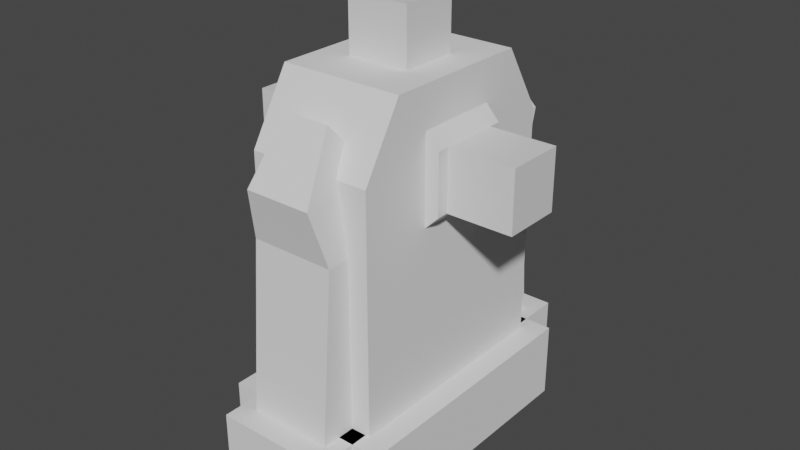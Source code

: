 # Source: Graves.blend  (saved by Blender 2.90.8; exported with 4.5.12 LTS)
import bpy
from mathutils import Matrix  # noqa: F401  (used for matrix-valued properties, if any)

bpy.ops.wm.read_factory_settings(use_empty=True)
scene = bpy.context.scene
scene.name = 'Scene'

# ---- collections
col_collection = bpy.data.collections.new('Collection'); scene.collection.children.link(col_collection)

# ---- materials (node trees are filled in below, after node groups)
mat_material = bpy.data.materials.new('Material')
mat_material.alpha_threshold = 0.0
mat_material.use_transparent_shadow = False
mat_material.line_color = (0.0, 0.0, 0.0, 1.0)

# ---- material node trees
mat_material.use_nodes = True; mat_material.node_tree.nodes.clear()
_N = mat_material.node_tree.nodes; _L = mat_material.node_tree.links
n0 = _N.new('ShaderNodeOutputMaterial'); n0.name = 'Material Output'; n0.location = (300, 300)
n1 = _N.new('ShaderNodeBsdfPrincipled'); n1.name = 'Principled BSDF'; n1.location = (10, 300)
n1.distribution = 'GGX'
n1.subsurface_method = 'BURLEY'
n1.inputs[2].default_value = 0.4
n1.inputs[3].default_value = 1.45
n1.inputs[27].default_value = (0.0, 0.0, 0.0, 1.0)
n1.inputs[28].default_value = 1.0
_L.new(n1.outputs[0], n0.inputs[0])
n0.is_active_output = True

# ---- world
world_world = bpy.data.worlds.new('World'); scene.world = world_world
world_world.use_nodes = True; world_world.node_tree.nodes.clear()
_N = world_world.node_tree.nodes; _L = world_world.node_tree.links
n0 = _N.new('ShaderNodeOutputWorld'); n0.name = 'World Output'; n0.location = (300, 300)
n1 = _N.new('ShaderNodeBackground'); n1.name = 'Background'; n1.location = (10, 300)
n1.inputs[0].default_value = (0.05088, 0.05088, 0.05088, 1.0)
_L.new(n1.outputs[0], n0.inputs[0])
n0.is_active_output = True
world_world.color = (0.05088, 0.05088, 0.05088)
world_world.use_sun_shadow = False
world_world.sun_shadow_jitter_overblur = 0.0

# ---- meshes
me_cube = bpy.data.meshes.new('Cube')
me_cube.from_pydata([(0.3694, 0.3435, 3.115), (0.3694, 0.3435, 0.0), (0.3694, -0.3435, 3.115), (0.3694, -0.3435, 0.0), (-0.3694, 0.3435, 3.115), (-0.3694, 0.3435, 0.0), (-0.3694, -0.3435, 3.115), (-0.3694, -0.3435, 0.0), (0.3694, -0.3435, 3.824), (-0.3694, -0.3435, 3.824), (0.3694, 0.3435, 3.824), (-0.3694, 0.3435, 3.824), (0.3694, -0.3435, 5.126), (-0.3694, -0.3435, 5.126), (0.3694, 0.3435, 5.126), (-0.3694, 0.3435, 5.126), (1.662, 0.3435, 3.115), (1.662, -0.3435, 3.115), (-1.662, -0.3435, 3.115), (-1.662, 0.3435, 3.115), (1.662, 0.3435, 3.824), (1.662, -0.3435, 3.824), (-1.662, -0.3435, 3.824), (-1.662, 0.3435, 3.824), (0.3694, 0.3435, 2.844), (0.3694, 0.3435, 2.592), (-0.3694, -0.3435, 2.592), (-0.3694, -0.3435, 2.844), (0.3694, -0.3435, 2.844), (0.3694, -0.3435, 2.592), (-0.3694, 0.3435, 2.844), (-0.3694, 0.3435, 2.592), (-0.3694, 0.3435, 4.129), (-0.3694, 0.3435, 4.391), (0.3694, 0.3435, 4.391), (0.3694, 0.3435, 4.129), (0.3694, -0.3435, 4.391), (0.3694, -0.3435, 4.129), (-0.3694, -0.3435, 4.129), (-0.3694, -0.3435, 4.391), (0.6344, -0.3435, 3.824), (0.888, -0.3435, 3.824), (0.888, 0.3435, 3.824), (0.6344, 0.3435, 3.824), (-0.6344, -0.3435, 3.115), (-0.888, -0.3435, 3.115), (-0.888, 0.3435, 3.115), (-0.6344, 0.3435, 3.115), (-0.6344, -0.3435, 3.824), (-0.888, -0.3435, 3.824), (-0.6344, 0.3435, 3.824), (-0.888, 0.3435, 3.824), (0.888, 0.3435, 3.115), (0.6344, 0.3435, 3.115), (0.888, -0.3435, 3.115), (0.6344, -0.3435, 3.115), (0.3694, 0.4879, 2.844), (0.3694, 0.4879, 2.592), (-0.3694, -0.4879, 2.592), (-0.3694, -0.4879, 2.844), (0.3694, -0.4879, 2.844), (0.3694, -0.4879, 2.592), (-0.3694, 0.4879, 2.844), (-0.3694, 0.4879, 2.592), (-0.3694, 0.4879, 4.129), (-0.3694, 0.4879, 4.391), (0.3694, 0.4879, 4.391), (0.3694, 0.4879, 4.129), (0.3694, -0.4879, 4.391), (0.3694, -0.4879, 4.129), (-0.3694, -0.4879, 4.129), (-0.3694, -0.4879, 4.391), (0.6344, -0.4879, 3.824), (0.888, -0.4879, 3.824), (0.888, 0.4879, 3.824), (0.6344, 0.4879, 3.824), (-0.6344, -0.4879, 3.115), (-0.888, -0.4879, 3.115), (-0.888, 0.4879, 3.115), (-0.6344, 0.4879, 3.115), (-0.6344, -0.4879, 3.824), (-0.888, -0.4879, 3.824), (-0.6344, 0.4879, 3.824), (-0.888, 0.4879, 3.824), (0.888, 0.4879, 3.115), (0.6344, 0.4879, 3.115), (0.888, -0.4879, 3.115), (0.6344, -0.4879, 3.115)], [], [(46, 45, 18, 19), (28, 2, 6, 27), (27, 6, 4, 30), (5, 1, 3, 7), (24, 0, 2, 28), (30, 4, 0, 24), (34, 33, 15, 14), (42, 41, 21, 20), (0, 4, 11, 10), (6, 2, 8, 9), (14, 15, 13, 12), (36, 34, 14, 12), (33, 39, 13, 15), (39, 36, 12, 13), (19, 18, 22, 23), (17, 16, 20, 21), (8, 2, 55, 40), (54, 52, 16, 17), (45, 49, 22, 18), (49, 51, 23, 22), (52, 25, 57, 84), (51, 46, 19, 23), (11, 4, 47, 50), (36, 39, 71, 68), (9, 11, 50, 48), (31, 46, 78, 63), (6, 9, 48, 44), (55, 28, 60, 87), (9, 8, 37, 38), (38, 37, 69, 70), (11, 9, 38, 32), (34, 36, 41, 42), (8, 10, 35, 37), (45, 26, 58, 77), (10, 8, 40, 43), (35, 43, 40, 37), (10, 11, 32, 35), (24, 53, 85, 56), (5, 31, 25, 1), (49, 45, 77, 81), (1, 25, 29, 3), (47, 30, 62, 79), (7, 26, 31, 5), (29, 25, 52, 54), (3, 29, 26, 7), (44, 48, 80, 76), (4, 6, 44, 47), (27, 44, 76, 59), (2, 0, 53, 55), (28, 55, 53, 24), (50, 32, 38, 48), (30, 24, 56, 62), (51, 49, 39, 33), (51, 33, 65, 83), (30, 47, 44, 27), (25, 31, 63, 57), (31, 26, 45, 46), (39, 49, 81, 71), (17, 21, 41, 54), (0, 10, 43, 53), (33, 34, 66, 65), (16, 52, 42, 20), (72, 87, 86, 73), (82, 79, 78, 83), (68, 69, 72, 73), (76, 80, 81, 77), (70, 69, 68, 71), (67, 66, 74, 75), (67, 64, 65, 66), (63, 62, 56, 57), (60, 61, 86, 87), (61, 60, 59, 58), (56, 85, 84, 57), (71, 81, 80, 70), (65, 64, 82, 83), (58, 59, 76, 77), (62, 63, 78, 79), (75, 74, 84, 85), (40, 55, 87, 72), (29, 54, 86, 61), (26, 29, 61, 58), (54, 41, 73, 86), (43, 35, 67, 75), (28, 27, 59, 60), (53, 43, 75, 85), (37, 40, 72, 69), (42, 52, 84, 74), (34, 42, 74, 66), (41, 36, 68, 73), (32, 50, 82, 64), (50, 47, 79, 82), (35, 32, 64, 67), (48, 38, 70, 80), (46, 51, 83, 78)])
_uv = me_cube.uv_layers.new(name='UVMap')
_uv.uv.foreach_set('vector', [0.1445, 0.5998, 0.02509, 0.5998, 0.02509, 0.462, 0.1445, 0.462, 0.5959, 0.7935, 0.5959, 0.7452, 0.7243, 0.7452, 0.7243, 0.7935, 0.1237, 0.9525, 0.0895, 0.9525, 0.0895, 0.8301, 0.1237, 0.8301, 0.9248, 0.0, 0.9248, 0.1317, 0.8054, 0.1317, 0.8054, 3.187e-08, 0.545, 1.0, 0.5108, 1.0, 0.5108, 0.8776, 0.545, 0.8776, 0.5959, 0.5645, 0.5959, 0.5162, 0.7243, 0.5162, 0.7243, 0.5645, 0.7981, 0.9193, 0.7981, 0.7877, 0.9258, 0.7877, 0.9258, 0.9193, 0.4012, 0.1865, 0.2818, 0.1865, 0.2818, 0.09179, 0.4012, 0.09179, 0.7243, 0.5162, 0.5959, 0.5162, 0.5959, 0.3898, 0.7243, 0.3898, 0.7243, 0.7452, 0.5959, 0.7452, 0.5959, 0.6188, 0.7243, 0.6188, 0.345, 0.9552, 0.2567, 0.9552, 0.2567, 0.8328, 0.345, 0.8328, 0.9072, 0.3355, 0.9072, 0.458, 0.8144, 0.458, 0.8144, 0.3355, 0.8982, 0.1317, 0.8982, 0.2541, 0.8054, 0.2541, 0.8054, 0.1317, 0.7981, 0.7877, 0.7981, 0.656, 0.9258, 0.656, 0.9258, 0.7877, 0.0895, 0.8301, 0.0895, 0.9525, 0.0, 0.9525, 0.0, 0.8301, 0.2818, 0.0, 0.4012, 0.0, 0.4012, 0.09179, 0.2818, 0.09179, 0.2159, 0.8411, 0.2159, 0.9675, 0.1699, 0.9675, 0.1699, 0.8411, 0.5708, 0.4734, 0.4514, 0.4734, 0.4514, 0.3355, 0.5708, 0.3355, 0.0, 0.6922, 0.1232, 0.6922, 0.1232, 0.8301, 8.286e-08, 0.8301, 0.9068, 0.458, 0.9068, 0.5804, 0.8144, 0.5804, 0.8144, 0.458, 0.4514, 0.4734, 0.4514, 0.5658, 0.4263, 0.5658, 0.4263, 0.4734, 0.5959, 0.7935, 0.7191, 0.7935, 0.7191, 0.9313, 0.5959, 0.9313, 0.9528, 0.458, 0.9528, 0.5843, 0.9068, 0.5843, 0.9068, 0.458, 0.6963, 0.2286, 0.6963, 0.3191, 0.6712, 0.3191, 0.6712, 0.2286, 0.9845, 0.458, 0.9845, 0.5804, 0.9528, 0.5804, 0.9528, 0.458, 0.1445, 0.6922, 0.1445, 0.5998, 0.1696, 0.5998, 0.1696, 0.6922, 0.1238, 0.9675, 0.1238, 0.8411, 0.1699, 0.8411, 0.1699, 0.9675, 0.5158, 0.714, 0.5817, 0.714, 0.5817, 0.7397, 0.5158, 0.7397, 0.7243, 0.6188, 0.5959, 0.6188, 0.5959, 0.5645, 0.7243, 0.5645, 0.9749, 0.2633, 0.9749, 0.1317, 1.0, 0.1317, 1.0, 0.2633, 0.5108, 0.8776, 0.5108, 1.0, 0.4724, 1.0, 0.4724, 0.8776, 0.4012, 0.3234, 0.2818, 0.3234, 0.2818, 0.1865, 0.4012, 0.1865, 0.2544, 0.8411, 0.2544, 0.9636, 0.2159, 0.9636, 0.2159, 0.8411, 0.02509, 0.5998, 0.02509, 0.6922, 4.143e-08, 0.6922, 0.0, 0.5998, 0.9532, 0.454, 0.9532, 0.3316, 0.9849, 0.3316, 0.9849, 0.454, 0.5956, 0.8879, 0.5495, 0.8879, 0.5495, 0.7654, 0.5956, 0.7654, 0.7243, 0.3898, 0.5959, 0.3898, 0.5959, 0.3355, 0.7243, 0.3355, 0.5817, 0.5915, 0.5158, 0.5915, 0.5158, 0.5658, 0.5817, 0.5658, 1.191e-07, 0.462, 0.0, 0.0, 0.1284, 0.0, 0.1284, 0.462, 0.6902, 0.09179, 0.6902, 0.0, 0.7153, 0.0, 0.7153, 0.09179, 0.3761, 0.3234, 0.3761, 0.6589, 0.2567, 0.6589, 0.2567, 0.3234, 0.3226, 0.6846, 0.2567, 0.6846, 0.2567, 0.6589, 0.3226, 0.6589, 0.4263, 0.3355, 0.4263, 0.0, 0.5457, 0.0, 0.5457, 0.3355, 0.5708, 0.5658, 0.4514, 0.5658, 0.4514, 0.4734, 0.5708, 0.4734, 0.1284, 0.462, 0.1284, 0.0, 0.2567, 0.0, 0.2567, 0.462, 0.5959, 0.2286, 0.5959, 0.3204, 0.5708, 0.3204, 0.5708, 0.2286, 0.4724, 0.8776, 0.4724, 1.0, 0.4263, 1.0, 0.4263, 0.8776, 0.2567, 0.8071, 0.3226, 0.8071, 0.3226, 0.8328, 0.2567, 0.8328, 0.9258, 0.9101, 0.9258, 0.7877, 0.9719, 0.7877, 0.9719, 0.9101, 0.5817, 0.714, 0.5158, 0.714, 0.5158, 0.5915, 0.5817, 0.5915, 0.3761, 0.3491, 0.4222, 0.3491, 0.4222, 0.4715, 0.3761, 0.4715, 0.6461, 0.3191, 0.6461, 0.2286, 0.6712, 0.2286, 0.6712, 0.3191, 0.5708, 0.09179, 0.6902, 0.09179, 0.6902, 0.2286, 0.5708, 0.2286, 0.5708, 0.09179, 0.5708, 0.2286, 0.5457, 0.2286, 0.5457, 0.09179, 0.2567, 0.6846, 0.3226, 0.6846, 0.3226, 0.8071, 0.2567, 0.8071, 0.9937, 1.062e-08, 0.9937, 0.1317, 0.9686, 0.1317, 0.9686, 0.0, 0.1445, 0.6922, 0.02509, 0.6922, 0.02509, 0.5998, 0.1445, 0.5998, 0.6902, 0.2286, 0.6902, 0.09179, 0.7153, 0.09179, 0.7153, 0.2286, 0.4263, 0.7397, 0.5495, 0.7397, 0.5495, 0.8776, 0.4263, 0.8776, 0.9072, 0.458, 0.9072, 0.3316, 0.9532, 0.3316, 0.9532, 0.458, 0.621, 0.3191, 0.621, 0.2286, 0.6461, 0.2286, 0.6461, 0.3191, 0.1238, 0.8411, 0.1238, 0.7033, 0.247, 0.7033, 0.247, 0.8411, 0.2127, 0.5704, 0.2378, 0.6941, 0.1946, 0.7033, 0.1696, 0.5796, 0.7683, 0.4364, 0.7683, 0.5628, 0.7243, 0.5628, 0.7243, 0.4364, 0.2378, 0.462, 0.247, 0.5076, 0.2127, 0.5704, 0.1696, 0.5796, 0.7981, 0.6674, 0.7669, 0.7897, 0.7243, 0.7783, 0.7554, 0.656, 0.4216, 0.4973, 0.4216, 0.6289, 0.3761, 0.6289, 0.3761, 0.4973, 0.8054, 0.2739, 0.8054, 0.3205, 0.7153, 0.2196, 0.7593, 0.2196, 0.9436, 0.1317, 0.9436, 0.2633, 0.8982, 0.2633, 0.8982, 0.1317, 0.9248, 0.0, 0.9686, 0.0, 0.9686, 0.1317, 0.9248, 0.1317, 0.9441, 0.1635, 0.9749, 0.1317, 0.9749, 0.2629, 0.9436, 0.2311, 0.9258, 0.656, 0.9696, 0.656, 0.9696, 0.7877, 0.9258, 0.7877, 0.8054, 0.04491, 0.7593, 0.09322, 0.7153, 0.09322, 0.8054, 0.0, 0.7866, 0.8993, 0.7243, 0.7783, 0.7669, 0.7897, 0.7981, 0.8542, 0.8144, 0.3355, 0.8144, 0.3821, 0.7683, 0.4364, 0.7243, 0.4364, 0.3843, 0.8328, 0.4041, 0.8728, 0.3843, 0.9373, 0.345, 0.9577, 0.8144, 0.6111, 0.8144, 0.656, 0.7243, 0.5628, 0.7683, 0.5628, 0.7593, 0.2196, 0.7153, 0.2196, 0.7153, 0.09322, 0.7593, 0.09322, 0.5708, 0.2286, 0.5708, 0.3204, 0.5457, 0.3204, 0.5457, 0.2286, 0.5708, 0.5658, 0.5708, 0.4734, 0.5959, 0.4734, 0.5959, 0.5658, 0.9696, 0.7877, 0.9696, 0.656, 0.9947, 0.656, 0.9947, 0.7877, 0.2818, 0.09476, 0.2818, 0.1865, 0.2567, 0.1865, 0.2567, 0.09476, 0.5495, 0.8879, 0.5956, 0.8879, 0.5956, 0.9136, 0.5495, 0.9136, 0.621, 0.2286, 0.621, 0.3191, 0.5959, 0.3191, 0.5959, 0.2286, 0.5158, 0.5915, 0.4263, 0.5915, 0.4263, 0.5658, 0.5158, 0.5658, 0.5956, 0.7654, 0.5495, 0.7654, 0.5495, 0.7397, 0.5956, 0.7397, 0.4012, 0.1865, 0.4012, 0.09476, 0.4263, 0.09476, 0.4263, 0.1865, 0.4012, 0.3234, 0.4012, 0.1865, 0.4263, 0.1865, 0.4263, 0.3234, 0.2818, 0.1865, 0.2818, 0.3234, 0.2567, 0.3234, 0.2567, 0.1865, 0.4222, 0.3491, 0.3761, 0.3491, 0.3761, 0.3234, 0.4222, 0.3234, 0.4121, 0.6846, 0.3226, 0.6846, 0.3226, 0.6589, 0.4121, 0.6589, 0.9969, 0.7877, 0.9969, 0.9193, 0.9719, 0.9193, 0.9719, 0.7877, 0.3761, 0.4715, 0.4222, 0.4715, 0.4222, 0.4973, 0.3761, 0.4973, 0.5708, 0.0, 0.5708, 0.09179, 0.5457, 0.09179, 0.5457, 0.0])
me_cube.materials.append(mat_material)
me_cube.use_remesh_preserve_volume = False
me_cube.use_remesh_preserve_attributes = False
me_cube.use_mirror_vertex_groups = False
me_cube.update()
me_cube_001 = bpy.data.meshes.new('Cube.001')
me_cube_001.from_pydata([(-1.0, -1.362, 0.0), (-1.0, -1.362, 0.9022), (-1.0, 1.362, 0.0), (-1.0, 1.362, 0.9022), (1.0, -1.362, 0.0), (1.0, -1.362, 0.9022), (1.0, 1.362, 0.0), (1.0, 1.362, 0.9022), (0.7286, 1.362, 0.0), (-0.7286, 1.362, 0.0), (-0.7286, 1.362, 0.9022), (0.7286, 1.362, 0.9022), (-0.7286, -1.362, 0.0), (0.7286, -1.362, 0.0), (0.7286, -1.362, 0.9022), (-0.7286, -1.362, 0.9022), (-0.7286, 1.362, 3.686), (0.7286, 1.362, 3.686), (0.7286, -1.362, 3.686), (-0.7286, -1.362, 3.686), (-0.7286, 0.8887, 4.469), (0.7286, 0.8887, 4.469), (0.7286, -0.8887, 4.469), (-0.7286, -0.8887, 4.469), (-1.0, -1.563, 0.0), (-1.0, -1.563, 0.9022), (-1.0, 1.563, 0.9022), (-1.0, 1.563, 0.0), (-0.7286, 1.563, 0.0), (0.7286, 1.563, 0.9022), (1.0, 1.563, 0.9022), (1.0, 1.563, 0.0), (1.0, -1.563, 0.9022), (1.0, -1.563, 0.0), (0.7286, -1.563, 0.0), (-0.7286, -1.563, 0.9022), (0.7286, 1.563, 0.0), (-0.7286, 1.563, 0.9022), (-0.7286, -1.563, 0.0), (0.7286, -1.563, 0.9022)], [], [(0, 1, 3, 2), (4, 5, 32, 33), (6, 7, 5, 4), (0, 12, 38, 24), (8, 6, 4, 13), (10, 3, 1, 15), (7, 11, 14, 5), (11, 10, 16, 17), (2, 9, 12, 0), (9, 8, 13, 12), (1, 0, 24, 25), (10, 11, 29, 37), (3, 10, 37, 26), (7, 6, 31, 30), (16, 19, 23, 20), (14, 11, 17, 18), (10, 15, 19, 16), (15, 14, 18, 19), (21, 20, 23, 22), (19, 18, 22, 23), (18, 17, 21, 22), (17, 16, 20, 21), (36, 29, 30, 31), (38, 35, 25, 24), (33, 32, 39, 34), (34, 39, 35, 38), (27, 26, 37, 28), (28, 37, 29, 36), (12, 13, 34, 38), (13, 4, 33, 34), (2, 3, 26, 27), (5, 14, 39, 32), (15, 1, 25, 35), (9, 2, 27, 28), (14, 15, 35, 39), (6, 8, 36, 31), (11, 7, 30, 29), (8, 9, 28, 36)])
_uv = me_cube_001.uv_layers.new(name='UVMap')
_uv.uv.foreach_set('vector', [0.7448, 0.9969, 0.5985, 0.9999, 0.6195, 0.599, 0.7358, 0.5552, 0.5416, 0.2399, 0.4976, 0.2316, 0.5043, 0.2214, 0.5375, 0.2307, 0.5651, 0.3866, 0.5214, 0.4013, 0.4976, 0.2316, 0.5416, 0.2399, 0.7052, 0.1062, 0.6702, 0.1271, 0.6536, 0.1091, 0.6831, 0.07732, 0.5837, 0.3912, 0.5651, 0.3866, 0.5416, 0.2399, 0.5575, 0.2312, 0.5811, 0.5872, 0.6195, 0.599, 0.5985, 0.9999, 0.5566, 0.9981, 0.5214, 0.4013, 0.5044, 0.4255, 0.4765, 0.2128, 0.4976, 0.2316, 0.5044, 0.4255, 0.5811, 0.5872, 0.2485, 0.5521, 0.3045, 0.4332, 0.7448, 0.4949, 0.7042, 0.4764, 0.6702, 0.1271, 0.7052, 0.1062, 0.7042, 0.4764, 0.5837, 0.3912, 0.5575, 0.2312, 0.6702, 0.1271, 0.5523, 8.629e-05, 0.6956, 0.03915, 0.6831, 0.07732, 0.5653, 0.03044, 0.5811, 0.5872, 0.5044, 0.4255, 0.5279, 0.4282, 0.5977, 0.564, 0.6195, 0.599, 0.5811, 0.5872, 0.5977, 0.564, 0.6191, 0.5783, 0.5214, 0.4013, 0.5651, 0.3866, 0.5649, 0.3976, 0.5312, 0.4081, 0.2485, 0.5521, 0.08359, 0.9031, 8.629e-05, 0.7805, 0.1201, 0.5187, 0.4765, 0.2128, 0.5044, 0.4255, 0.3045, 0.4332, 0.2677, 0.2606, 0.5811, 0.5872, 0.5566, 0.9981, 0.08359, 0.9031, 0.2485, 0.5521, 0.518, 0.03838, 0.4765, 0.2128, 0.2677, 0.2606, 0.1544, 0.1417, 0.247, 0.4117, 0.1201, 0.5187, 0.07504, 0.2543, 0.226, 0.3139, 0.1544, 0.1417, 0.2677, 0.2606, 0.226, 0.3139, 0.07504, 0.2543, 0.2677, 0.2606, 0.3045, 0.4332, 0.247, 0.4117, 0.226, 0.3139, 0.3045, 0.4332, 0.2485, 0.5521, 0.1201, 0.5187, 0.247, 0.4117, 0.5762, 0.4057, 0.5279, 0.4282, 0.5312, 0.4081, 0.5649, 0.3976, 0.6536, 0.1091, 0.5421, 0.05566, 0.5653, 0.03044, 0.6831, 0.07732, 0.5375, 0.2307, 0.5043, 0.2214, 0.4998, 0.2069, 0.5484, 0.2188, 0.5484, 0.2188, 0.4998, 0.2069, 0.5421, 0.05566, 0.6536, 0.1091, 0.724, 0.5273, 0.6191, 0.5783, 0.5977, 0.564, 0.6904, 0.4962, 0.6904, 0.4962, 0.5977, 0.564, 0.5279, 0.4282, 0.5762, 0.4057, 0.6702, 0.1271, 0.5575, 0.2312, 0.5484, 0.2188, 0.6536, 0.1091, 0.5575, 0.2312, 0.5416, 0.2399, 0.5375, 0.2307, 0.5484, 0.2188, 0.7358, 0.5552, 0.6195, 0.599, 0.6191, 0.5783, 0.724, 0.5273, 0.4976, 0.2316, 0.4765, 0.2128, 0.4998, 0.2069, 0.5043, 0.2214, 0.518, 0.03838, 0.5523, 8.629e-05, 0.5653, 0.03044, 0.5421, 0.05566, 0.7042, 0.4764, 0.7448, 0.4949, 0.724, 0.5273, 0.6904, 0.4962, 0.4765, 0.2128, 0.518, 0.03838, 0.5421, 0.05566, 0.4998, 0.2069, 0.5651, 0.3866, 0.5837, 0.3912, 0.5762, 0.4057, 0.5649, 0.3976, 0.5044, 0.4255, 0.5214, 0.4013, 0.5312, 0.4081, 0.5279, 0.4282, 0.5837, 0.3912, 0.7042, 0.4764, 0.6904, 0.4962, 0.5762, 0.4057])
me_cube_001.use_remesh_fix_poles = True
me_cube_001.use_remesh_preserve_attributes = False
me_cube_001.use_mirror_vertex_groups = False
me_cube_001.update()
me_cube_002 = bpy.data.meshes.new('Cube.002')
me_cube_002.from_pydata([(-0.6766, -1.779, 0.0), (-0.6766, -1.779, 0.9022), (-0.6766, 1.779, 0.0), (-0.6766, 1.779, 0.9022), (0.6766, -1.779, 0.0), (0.6766, -1.779, 0.9022), (0.6766, 1.779, 0.0), (0.6766, 1.779, 0.9022), (0.493, 1.779, 0.0), (-0.493, 1.779, 0.0), (-0.493, 1.779, 0.9022), (0.493, 1.779, 0.9022), (-0.493, -1.779, 0.0), (0.493, -1.779, 0.0), (0.493, -1.779, 0.9022), (-0.493, -1.779, 0.9022), (-0.3991, 1.779, 3.508), (0.493, 1.779, 3.508), (0.3856, -1.779, 3.508), (-0.3991, -1.779, 3.508), (-0.6766, -2.042, 0.0), (-0.6766, -2.042, 0.9022), (-0.6766, 2.042, 0.9022), (-0.6766, 2.042, 0.0), (-0.493, 2.042, 0.0), (0.493, 2.042, 0.9022), (0.6766, 2.042, 0.9022), (0.6766, 2.042, 0.0), (0.6766, -2.042, 0.9022), (0.6766, -2.042, 0.0), (0.493, -2.042, 0.0), (-0.493, -2.042, 0.9022), (0.493, 2.042, 0.0), (-0.493, 2.042, 0.9022), (-0.493, -2.042, 0.0), (0.493, -2.042, 0.9022), (0.3856, 0.9137, 3.686), (0.3856, -0.9137, 3.686), (-0.3991, 0.9137, 3.686), (-0.3991, -0.9137, 3.686), (0.261, -1.346, 4.2), (-0.2744, -1.346, 4.2), (0.261, 1.346, 4.2), (-0.2744, 1.346, 4.2), (0.261, -0.7433, 4.191), (-0.2744, 0.7433, 4.191), (-0.2744, -0.7433, 4.191), (0.261, 0.7433, 4.191), (-0.493, 1.625, 2.891), (0.493, 1.625, 2.891), (0.493, -1.625, 2.891), (-0.493, -1.625, 2.891)], [], [(0, 1, 3, 2), (4, 5, 28, 29), (6, 7, 5, 4), (0, 12, 34, 20), (8, 6, 4, 13), (10, 3, 1, 15), (7, 11, 14, 5), (49, 48, 16, 17), (2, 9, 12, 0), (9, 8, 13, 12), (1, 0, 20, 21), (10, 11, 25, 33), (3, 10, 33, 22), (7, 6, 27, 26), (15, 51, 48, 10), (51, 50, 18, 19), (32, 25, 26, 27), (34, 31, 21, 20), (29, 28, 35, 30), (30, 35, 31, 34), (23, 22, 33, 24), (24, 33, 25, 32), (12, 13, 30, 34), (13, 4, 29, 30), (2, 3, 22, 23), (5, 14, 35, 28), (15, 1, 21, 31), (9, 2, 23, 24), (14, 15, 31, 35), (6, 8, 32, 27), (11, 7, 26, 25), (8, 9, 24, 32), (41, 19, 18, 40), (43, 38, 36, 42), (16, 43, 42, 17), (39, 41, 40, 37), (46, 44, 47, 45), (39, 37, 44, 46), (38, 39, 46, 45), (37, 36, 47, 44), (36, 38, 45, 47), (15, 14, 50, 51), (11, 10, 48, 49), (14, 11, 49, 50), (41, 39, 19), (43, 16, 38), (42, 36, 17), (40, 18, 37), (37, 50, 49, 36), (39, 38, 48, 51), (48, 38, 16), (51, 19, 39), (17, 36, 49), (50, 37, 18)])
_uv = me_cube_002.uv_layers.new(name='UVMap')
_uv.uv.foreach_set('vector', [0.8484, 0.9999, 0.6806, 0.998, 0.7152, 0.5698, 0.8597, 0.5487, 0.7141, 0.1667, 0.6384, 0.1487, 0.6578, 0.1359, 0.7082, 0.1523, 0.7246, 0.422, 0.6454, 0.4386, 0.6384, 0.1487, 0.7141, 0.1667, 0.883, 0.1012, 0.8533, 0.1098, 0.8282, 0.08658, 0.8526, 0.06912, 0.7462, 0.4254, 0.7246, 0.422, 0.7141, 0.1667, 0.734, 0.1632, 0.6802, 0.5618, 0.7152, 0.5698, 0.6806, 0.998, 0.6476, 0.9968, 0.6454, 0.4386, 0.6218, 0.4538, 0.6153, 0.1333, 0.6384, 0.1487, 0.322, 0.4669, 0.3188, 0.5758, 0.2104, 0.5603, 0.2396, 0.4726, 0.883, 0.4882, 0.8525, 0.4777, 0.8533, 0.1098, 0.883, 0.1012, 0.8525, 0.4777, 0.7462, 0.4254, 0.734, 0.1632, 0.8533, 0.1098, 0.6926, 7.686e-05, 0.8713, 0.02821, 0.8526, 0.06912, 0.7164, 0.03069, 0.6802, 0.5618, 0.6218, 0.4538, 0.6652, 0.4626, 0.7082, 0.5377, 0.7152, 0.5698, 0.6802, 0.5618, 0.7082, 0.5377, 0.7223, 0.5476, 0.6454, 0.4386, 0.7246, 0.422, 0.723, 0.4376, 0.6682, 0.4487, 0.6476, 0.9968, 0.3192, 0.972, 0.3188, 0.5758, 0.6802, 0.5618, 0.3067, 0.01332, 0.3179, 0.114, 0.2461, 0.1046, 0.2089, 0.03892, 0.7338, 0.4439, 0.6652, 0.4626, 0.6682, 0.4487, 0.723, 0.4376, 0.8282, 0.08658, 0.6973, 0.04515, 0.7164, 0.03069, 0.8526, 0.06912, 0.7082, 0.1523, 0.6578, 0.1359, 0.6566, 0.1259, 0.7217, 0.1447, 0.7217, 0.1447, 0.6566, 0.1259, 0.6973, 0.04515, 0.8282, 0.08658, 0.8482, 0.5183, 0.7223, 0.5476, 0.7082, 0.5377, 0.8262, 0.499, 0.8262, 0.499, 0.7082, 0.5377, 0.6652, 0.4626, 0.7338, 0.4439, 0.8533, 0.1098, 0.734, 0.1632, 0.7217, 0.1447, 0.8282, 0.08658, 0.734, 0.1632, 0.7141, 0.1667, 0.7082, 0.1523, 0.7217, 0.1447, 0.8597, 0.5487, 0.7152, 0.5698, 0.7223, 0.5476, 0.8482, 0.5183, 0.6384, 0.1487, 0.6153, 0.1333, 0.6566, 0.1259, 0.6578, 0.1359, 0.6597, 0.02121, 0.6926, 7.686e-05, 0.7164, 0.03069, 0.6973, 0.04515, 0.8525, 0.4777, 0.883, 0.4882, 0.8482, 0.5183, 0.8262, 0.499, 0.6153, 0.1333, 0.6597, 0.02121, 0.6973, 0.04515, 0.6566, 0.1259, 0.7246, 0.422, 0.7462, 0.4254, 0.7338, 0.4439, 0.723, 0.4376, 0.6218, 0.4538, 0.6454, 0.4386, 0.6682, 0.4487, 0.6652, 0.4626, 0.7462, 0.4254, 0.8525, 0.4777, 0.8262, 0.499, 0.7338, 0.4439, 0.1292, 0.09714, 0.2089, 0.03892, 0.2461, 0.1046, 0.1808, 0.116, 0.09922, 0.4983, 0.02164, 0.4241, 0.1824, 0.3891, 0.1575, 0.4653, 0.2104, 0.5603, 0.09922, 0.4983, 0.1575, 0.4653, 0.2396, 0.4726, 0.08443, 0.1496, 0.1292, 0.09714, 0.1808, 0.116, 0.1959, 0.1829, 0.06574, 0.1967, 0.1298, 0.2174, 0.1042, 0.3413, 0.01656, 0.3472, 0.08443, 0.1496, 0.1959, 0.1829, 0.1298, 0.2174, 0.06574, 0.1967, 0.18, 0.6623, 0.1775, 0.8847, 0.0848, 0.8634, 0.08685, 0.6826, 0.1959, 0.1829, 0.1824, 0.3891, 0.1042, 0.3413, 0.1298, 0.2174, 0.1824, 0.3891, 0.02164, 0.4241, 0.01656, 0.3472, 0.1042, 0.3413, 0.6597, 0.02121, 0.6153, 0.1333, 0.3179, 0.114, 0.3067, 0.01332, 0.6218, 0.4538, 0.6802, 0.5618, 0.3188, 0.5758, 0.322, 0.4669, 0.6153, 0.1333, 0.6218, 0.4538, 0.322, 0.4669, 0.3179, 0.114, 0.08272, 0.937, 0.1775, 0.8847, 0.2077, 0.9901, 0.08866, 0.6111, 0.2104, 0.5603, 0.18, 0.6623, 0.1575, 0.4653, 0.1824, 0.3891, 0.2396, 0.4726, 0.1808, 0.116, 0.2461, 0.1046, 0.1959, 0.1829, 0.1959, 0.1829, 0.3179, 0.114, 0.322, 0.4669, 0.1824, 0.3891, 0.1775, 0.8847, 0.18, 0.6623, 0.3188, 0.5758, 0.3192, 0.972, 0.3188, 0.5758, 0.18, 0.6623, 0.2104, 0.5603, 0.3192, 0.972, 0.2077, 0.9901, 0.1775, 0.8847, 0.2396, 0.4726, 0.1824, 0.3891, 0.322, 0.4669, 0.3179, 0.114, 0.1959, 0.1829, 0.2461, 0.1046])
me_cube_002.use_remesh_fix_poles = True
me_cube_002.use_remesh_preserve_attributes = False
me_cube_002.use_mirror_vertex_groups = False
me_cube_002.update()

# ---- objects
ob_cross1 = bpy.data.objects.new('Cross1', me_cube)
ob_grave1 = bpy.data.objects.new('Grave1', me_cube_001)
ob_grave2 = bpy.data.objects.new('Grave2', me_cube_002)

# ---- transforms, parenting, visibility, modifiers, constraints
ob_cross1.location = (0.0, 0.0, 0.0)
ob_cross1.lock_rotations_4d = False
ob_cross1.empty_display_type = 'ARROWS'
ob_cross1.lineart.crease_threshold = 0.0
ob_grave1.location = (0.0, 0.0, 0.0)
ob_grave1.lineart.crease_threshold = 0.0
ob_grave2.location = (0.0, 0.0, 0.0)
ob_grave2.lineart.crease_threshold = 0.0

# ---- collection membership
col_collection.objects.link(ob_cross1)
col_collection.objects.link(ob_grave1)
col_collection.objects.link(ob_grave2)

# ---- scene / render settings (as saved in the file)
scene.frame_start = 1; scene.frame_end = 250; scene.frame_set(1)
scene.render.engine = 'BLENDER_EEVEE_NEXT'
scene.cycles.use_denoising = False
scene.cycles.samples = 128
scene.cycles.sampling_pattern = 'TABULATED_SOBOL'
scene.cycles.use_adaptive_sampling = False
scene.cycles.use_light_tree = False
scene.view_settings.view_transform = 'Filmic'
bpy.context.view_layer.update()

# ---- added for rendering (the .blend has no active camera and no usable light): camera, sun
cam_auto = bpy.data.cameras.new('AutoCamera')
cam_auto.lens = 50.0
cam_auto.sensor_width = 36.0
cam_auto.clip_end = 1000.0
ob_auto_camera = bpy.data.objects.new('AutoCamera', cam_auto)
scene.collection.objects.link(ob_auto_camera)
ob_auto_camera.location = (6.79811, -8.15773, 8.0013)
ob_auto_camera.rotation_euler = (1.09748, -7.21219e-08, 0.694738)
scene.camera = ob_auto_camera
light_auto_sun = bpy.data.lights.new('AutoSun', 'SUN')
light_auto_sun.energy = 3.0
light_auto_sun.angle = 0.0523599
ob_auto_sun = bpy.data.objects.new('AutoSun', light_auto_sun)
scene.collection.objects.link(ob_auto_sun)
ob_auto_sun.rotation_euler = (0.872665, 0.174533, 0.523599)
bpy.context.view_layer.update()
